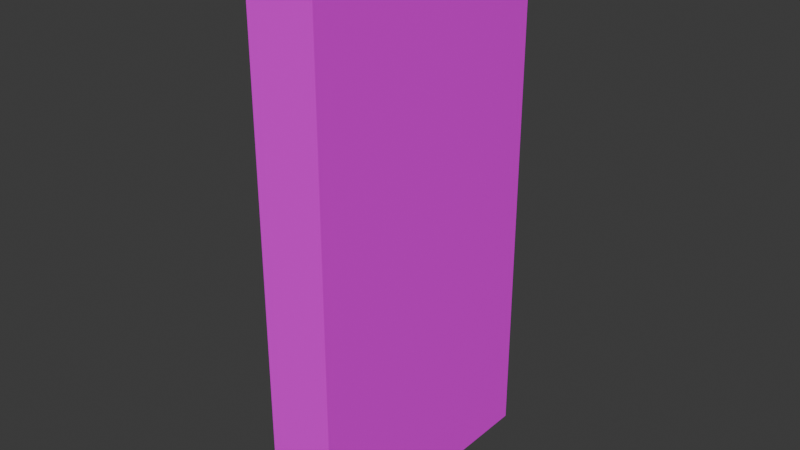 # Source: door.blend  (saved by Blender 4.5.87; exported with 4.5.12 LTS)
import bpy
from mathutils import Matrix  # noqa: F401  (used for matrix-valued properties, if any)

bpy.ops.wm.read_factory_settings(use_empty=True)
scene = bpy.context.scene
scene.name = 'Scene'

# ---- collections
col_collection = bpy.data.collections.new('Collection'); scene.collection.children.link(col_collection)

# ---- images (referenced by path relative to the original .blend; pixels are not part of the script)
import os
ASSET_DIR = os.environ.get("B2B_ASSET_DIR", "")  # directory of the original .blend (textures are referenced by path, not embedded)
HERE = os.path.dirname(os.path.abspath(__file__))  # packed textures are extracted next to this script under _unpacked/

def load_image(name, relpath, width, height, colorspace="sRGB"):
    """Load a texture the original file referenced (path relative to the .blend, or extracted next to this script)."""
    p = next((c for c in (os.path.join(HERE, relpath), os.path.join(ASSET_DIR, relpath)) if relpath and os.path.exists(c)), "")
    if p:
        img = bpy.data.images.load(p, check_existing=True)
        img.name = name
    else:  # same state as the original file: an image datablock whose file is absent (Cycles renders it pink)
        img = bpy.data.images.new(name, width, height)
        img.source = "FILE"
        img.filepath = "//" + (relpath or name)
    img.colorspace_settings.name = colorspace
    return img
img_object_atlas_0_png = load_image('object_atlas_0.png', 'object_atlas_0.png', 1024, 1024, 'sRGB')

# ---- materials (node trees are filled in below, after node groups)
mat_texture = bpy.data.materials.new('texture')

# ---- material node trees
mat_texture.use_nodes = True; mat_texture.node_tree.nodes.clear()
_N = mat_texture.node_tree.nodes; _L = mat_texture.node_tree.links
n0 = _N.new('ShaderNodeBsdfPrincipled'); n0.name = 'Principled BSDF'; n0.location = (-200, 100)
n1 = _N.new('ShaderNodeOutputMaterial'); n1.name = 'Material Output'; n1.location = (200, 100)
n2 = _N.new('ShaderNodeTexImage'); n2.name = 'Image Texture'; n2.location = (-490, 60)
n2.image = img_object_atlas_0_png
n2.interpolation = 'Closest'
_L.new(n0.outputs[0], n1.inputs[0])
_L.new(n2.outputs[0], n0.inputs[0])
n1.is_active_output = True

# ---- world
world_world = bpy.data.worlds.new('World'); scene.world = world_world
world_world.use_nodes = True; world_world.node_tree.nodes.clear()
_N = world_world.node_tree.nodes; _L = world_world.node_tree.links
n0 = _N.new('ShaderNodeOutputWorld'); n0.name = 'World Output'; n0.location = (200, 100)
n1 = _N.new('ShaderNodeBackground'); n1.name = 'Background'; n1.location = (-200, 100)
n1.inputs[0].default_value = (0.05088, 0.05088, 0.05088, 1.0)
_L.new(n1.outputs[0], n0.inputs[0])
n0.is_active_output = True
world_world.color = (0.05088, 0.05088, 0.05088)
world_world.sun_shadow_jitter_overblur = 0.0

# ---- meshes
me_cube = bpy.data.meshes.new('Cube')
me_cube.from_pydata([(-1.25, 1.0, -1.0), (-1.25, -1.0, -1.0), (-1.25, -1.0, 1.0), (-1.25, 1.0, 1.0), (1.25, 1.0, 1.0), (1.25, 1.0, -1.0), (1.25, -1.0, -1.0), (1.25, -1.0, 1.0)], [], [(0, 3, 4, 5), (6, 7, 2, 1), (0, 5, 6, 1), (4, 3, 2, 7), (0, 1, 2, 3), (5, 4, 7, 6)])
_uv = me_cube.uv_layers.new(name='UVMap')
_uv.uv.foreach_set('vector', [0.1016, 0.875, 0.1016, 1.0, 0.1172, 1.0, 0.1172, 0.875, 0.07031, 0.875, 0.07031, 1.0, 0.08594, 1.0, 0.08594, 0.875, 0.125, 0.9062, 0.125, 0.9219, 0.0625, 0.9219, 0.0625, 0.9062, 0.125, 0.9609, 0.125, 0.9766, 0.0625, 0.9766, 0.0625, 0.9609, 0.125, 1.0, 0.0625, 1.0, 0.0625, 0.875, 0.125, 0.875, 0.125, 0.875, 0.125, 1.0, 0.0625, 1.0, 0.0625, 0.875])
me_cube.materials.append(mat_texture)
me_cube.update()

# ---- objects
ob_empty = bpy.data.objects.new('Empty', None)
ob_empty_001 = bpy.data.objects.new('Empty.001', None)
ob_cube = bpy.data.objects.new('Cube', me_cube)

# ---- transforms, parenting, visibility, modifiers, constraints
ob_empty.location = (0.0, 0.0, 0.0)
ob_empty.scale = (0.5, 0.5, 0.5)
ob_empty.empty_display_type = 'CUBE'
ob_empty_001.location = (0.0, 0.0, 1.0)
ob_empty_001.scale = (0.5, 0.5, 0.5)
ob_empty_001.empty_display_type = 'CUBE'
ob_cube.location = (0.0, 0.0, 0.5)
ob_cube.scale = (0.1, 0.5, 1.0)

# ---- collection membership
col_collection.objects.link(ob_empty)
col_collection.objects.link(ob_empty_001)
col_collection.objects.link(ob_cube)

# ---- scene / render settings (as saved in the file)
scene.frame_start = 1; scene.frame_end = 250; scene.frame_set(1)
scene.render.engine = 'BLENDER_EEVEE_NEXT'
bpy.context.view_layer.update()

# ---- added for rendering (the .blend has no active camera and no usable light): camera, sun
cam_auto = bpy.data.cameras.new('AutoCamera')
cam_auto.lens = 50.0
cam_auto.sensor_width = 36.0
cam_auto.clip_end = 1000.0
ob_auto_camera = bpy.data.objects.new('AutoCamera', cam_auto)
scene.collection.objects.link(ob_auto_camera)
ob_auto_camera.location = (2.08176, -2.49811, 2.1654)
ob_auto_camera.rotation_euler = (1.09748, -7.21219e-08, 0.694738)
scene.camera = ob_auto_camera
light_auto_sun = bpy.data.lights.new('AutoSun', 'SUN')
light_auto_sun.energy = 3.0
light_auto_sun.angle = 0.0523599
ob_auto_sun = bpy.data.objects.new('AutoSun', light_auto_sun)
scene.collection.objects.link(ob_auto_sun)
ob_auto_sun.rotation_euler = (0.872665, 0.174533, 0.523599)
bpy.context.view_layer.update()
